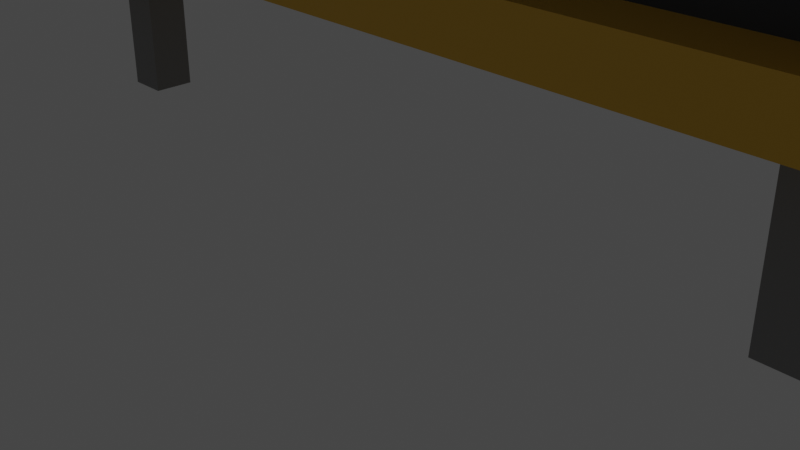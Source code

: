 # Source: signboard.blend  (saved by Blender 2.92.15; exported with 4.5.12 LTS)
import bpy
from mathutils import Matrix  # noqa: F401  (used for matrix-valued properties, if any)

bpy.ops.wm.read_factory_settings(use_empty=True)
scene = bpy.context.scene
scene.name = 'Scene'

# ---- collections
col_collection = bpy.data.collections.new('Collection'); scene.collection.children.link(col_collection)

# ---- materials (node trees are filled in below, after node groups)
mat_material = bpy.data.materials.new('Material')
mat_material.alpha_threshold = 0.0
mat_material.use_transparent_shadow = False
mat_material.line_color = (0.0, 0.0, 0.0, 1.0)
mat_x = bpy.data.materials.new('マテリアル')
mat_x.use_transparent_shadow = False
mat_material_001 = bpy.data.materials.new('Material.001')
mat_material_001.use_transparent_shadow = False

# ---- material node trees
mat_material.use_nodes = True; mat_material.node_tree.nodes.clear()
_N = mat_material.node_tree.nodes; _L = mat_material.node_tree.links
n0 = _N.new('ShaderNodeOutputMaterial'); n0.name = 'Material Output'; n0.location = (300, 300)
n1 = _N.new('ShaderNodeBsdfPrincipled'); n1.name = 'Principled BSDF'; n1.location = (10, 300)
n1.distribution = 'GGX'
n1.subsurface_method = 'BURLEY'
n1.inputs[0].default_value = (0.8276, 0.4887, 0.03808, 1.0)
n1.inputs[2].default_value = 0.4
n1.inputs[3].default_value = 1.45
n1.inputs[27].default_value = (0.0, 0.0, 0.0, 1.0)
n1.inputs[28].default_value = 1.0
_L.new(n1.outputs[0], n0.inputs[0])
n0.is_active_output = True
mat_x.use_nodes = True; mat_x.node_tree.nodes.clear()
_N = mat_x.node_tree.nodes; _L = mat_x.node_tree.links
n0 = _N.new('ShaderNodeBsdfPrincipled'); n0.name = 'Principled BSDF'; n0.location = (10, 300)
n0.distribution = 'GGX'
n0.subsurface_method = 'BURLEY'
n0.inputs[0].default_value = (0.04092, 0.04817, 0.06125, 1.0)
n0.inputs[3].default_value = 1.45
n0.inputs[27].default_value = (0.0, 0.0, 0.0, 1.0)
n0.inputs[28].default_value = 1.0
n1 = _N.new('ShaderNodeOutputMaterial'); n1.name = 'Material Output'; n1.location = (300, 300)
_L.new(n0.outputs[0], n1.inputs[0])
n1.is_active_output = True
mat_material_001.use_nodes = True; mat_material_001.node_tree.nodes.clear()
_N = mat_material_001.node_tree.nodes; _L = mat_material_001.node_tree.links
n0 = _N.new('ShaderNodeBsdfPrincipled'); n0.name = 'Principled BSDF'; n0.location = (10, 300)
n0.distribution = 'GGX'
n0.subsurface_method = 'BURLEY'
n0.inputs[0].default_value = (0.2529, 0.2529, 0.2529, 1.0)
n0.inputs[3].default_value = 1.45
n0.inputs[27].default_value = (0.0, 0.0, 0.0, 1.0)
n0.inputs[28].default_value = 1.0
n1 = _N.new('ShaderNodeOutputMaterial'); n1.name = 'Material Output'; n1.location = (300, 300)
_L.new(n0.outputs[0], n1.inputs[0])
n1.is_active_output = True

# ---- world
world_world = bpy.data.worlds.new('World'); scene.world = world_world
world_world.use_nodes = True; world_world.node_tree.nodes.clear()
_N = world_world.node_tree.nodes; _L = world_world.node_tree.links
n0 = _N.new('ShaderNodeOutputWorld'); n0.name = 'World Output'; n0.location = (300, 300)
n1 = _N.new('ShaderNodeBackground'); n1.name = 'Background'; n1.location = (10, 300)
n1.inputs[0].default_value = (0.05088, 0.05088, 0.05088, 1.0)
_L.new(n1.outputs[0], n0.inputs[0])
n0.is_active_output = True
world_world.color = (0.05088, 0.05088, 0.05088)
world_world.use_sun_shadow = False
world_world.sun_shadow_jitter_overblur = 0.0

# ---- cameras
cam_camera = bpy.data.cameras.new('Camera')
cam_camera.clip_end = 100.0
cam_camera.ortho_scale = 7.314

# ---- lights
light_light = bpy.data.lights.new('Light', 'POINT')
light_light.transmission_factor = 0.0
light_light.energy = 1000.0
light_light.shadow_soft_size = 0.1
light_light.shadow_maximum_resolution = 0.006
light_light.use_absolute_resolution = True

# ---- meshes
me_cube = bpy.data.meshes.new('Cube')
me_cube.from_pydata([(1.0, 0.8417, 0.8417), (1.0, 0.8417, -0.8417), (1.0, -0.8417, 0.8417), (1.0, -0.8417, -0.8417), (0.3819, 0.8417, 0.8417), (0.3819, 0.8417, -0.8417), (0.3819, -0.8417, 0.8417), (0.3819, -0.8417, -0.8417), (-1.0, 0.0, -1.0), (1.0, 0.0, 1.0), (-1.0, 0.0, 1.0), (1.0, 0.0, -1.0), (1.0, 0.0, 0.8417), (1.0, 0.0, -0.8417), (0.3819, 4.078e-09, 0.8417), (0.3819, 4.078e-09, -0.8417), (-1.0, 0.8638, 1.0), (-1.0, 1.0, 0.8638), (-1.0, 0.9159, 0.9896), (-1.0, 0.9601, 0.9601), (-1.0, 0.9896, 0.9159), (-1.0, 1.0, -0.8638), (-1.0, 0.8638, -1.0), (-1.0, 0.9896, -0.9159), (-1.0, 0.9601, -0.9601), (-1.0, 0.9159, -0.9896), (-1.0, -1.0, 0.8638), (-1.0, -0.8638, 1.0), (-1.0, -0.9896, 0.9159), (-1.0, -0.9601, 0.9601), (-1.0, -0.9159, 0.9896), (-1.0, -0.8638, -1.0), (-1.0, -1.0, -0.8638), (-1.0, -0.9159, -0.9896), (-1.0, -0.9601, -0.9601), (-1.0, -0.9896, -0.9159), (1.0, 1.0, 0.8638), (1.0, 0.8638, 1.0), (1.0, 0.9037, 0.9037), (1.0, 0.9896, 0.9159), (1.0, 0.9601, 0.9601), (1.0, 0.9159, 0.9896), (1.0, 0.8638, -1.0), (1.0, 1.0, -0.8638), (1.0, 0.9037, -0.9037), (1.0, 0.9159, -0.9896), (1.0, 0.9601, -0.9601), (1.0, 0.9896, -0.9159), (1.0, -0.8638, 1.0), (1.0, -1.0, 0.8638), (1.0, -0.9037, 0.9037), (1.0, -0.9159, 0.9896), (1.0, -0.9601, 0.9601), (1.0, -0.9896, 0.9159), (1.0, -1.0, -0.8638), (1.0, -0.8638, -1.0), (1.0, -0.9037, -0.9037), (1.0, -0.9896, -0.9159), (1.0, -0.9601, -0.9601), (1.0, -0.9159, -0.9896)], [], [(8, 11, 55, 31), (9, 10, 27, 48), (37, 16, 10, 9), (0, 1, 44, 43, 36, 38), (12, 2, 6, 14), (8, 10, 16, 18, 19, 20, 17, 21, 23, 24, 25, 22), (12, 0, 38, 37, 9), (2, 12, 9, 48, 50), (1, 13, 11, 42, 44), (15, 14, 6, 7), (1, 0, 4, 5), (13, 1, 5, 15), (2, 3, 7, 6), (3, 13, 15, 7), (5, 4, 14, 15), (3, 2, 50, 49, 54, 56), (13, 3, 56, 55, 11), (0, 12, 14, 4), (31, 33, 34, 35, 32, 26, 28, 29, 30, 27, 10, 8), (54, 49, 26, 32), (22, 42, 11, 8), (36, 39, 38), (39, 40, 38), (40, 41, 38), (41, 37, 38), (42, 45, 44), (45, 46, 44), (46, 47, 44), (47, 43, 44), (48, 51, 50), (51, 52, 50), (52, 53, 50), (53, 49, 50), (54, 57, 56), (57, 58, 56), (58, 59, 56), (59, 55, 56), (42, 22, 25, 45), (45, 25, 24, 46), (46, 24, 23, 47), (47, 23, 21, 43), (48, 27, 30, 51), (51, 30, 29, 52), (52, 29, 28, 53), (53, 28, 26, 49), (31, 55, 59, 33), (33, 59, 58, 34), (34, 58, 57, 35), (35, 57, 54, 32), (16, 37, 41, 18), (18, 41, 40, 19), (19, 40, 39, 20), (20, 39, 36, 17), (21, 17, 36, 43)])
me_cube.polygons.foreach_set('material_index', [0, 0, 0, 0, 0, 0, 0, 0, 0, 1, 0, 0, 0, 0, 1, 0, 0, 0, 0, 0, 0, 0, 0, 0, 0, 0, 0, 0, 0, 0, 0, 0, 0, 0, 0, 0, 0, 0, 0, 0, 0, 0, 0, 0, 0, 0, 0, 0, 0, 0, 0, 0, 0, 0])
_uv = me_cube.uv_layers.new(name='UVMap')
_uv.uv.foreach_set('vector', [0.125, 0.625, 0.375, 0.625, 0.375, 0.733, 0.125, 0.733, 0.625, 0.625, 0.875, 0.625, 0.875, 0.733, 0.625, 0.733, 0.625, 0.517, 0.875, 0.517, 0.875, 0.625, 0.625, 0.625, 0.6052, 0.5198, 0.3948, 0.5198, 0.387, 0.512, 0.392, 0.5, 0.608, 0.5, 0.613, 0.512, 0.6052, 0.625, 0.6052, 0.7302, 0.6052, 0.7302, 0.6052, 0.625, 0.375, 0.125, 0.625, 0.125, 0.625, 0.233, 0.6237, 0.2395, 0.62, 0.245, 0.6145, 0.2487, 0.608, 0.25, 0.392, 0.25, 0.3855, 0.2487, 0.38, 0.245, 0.3763, 0.2395, 0.375, 0.233, 0.6052, 0.625, 0.6052, 0.5198, 0.613, 0.512, 0.625, 0.517, 0.625, 0.625, 0.6052, 0.7302, 0.6052, 0.625, 0.625, 0.625, 0.625, 0.733, 0.613, 0.738, 0.3948, 0.5198, 0.3948, 0.625, 0.375, 0.625, 0.375, 0.517, 0.387, 0.512, 0.3948, 0.625, 0.6052, 0.625, 0.6052, 0.7302, 0.3948, 0.7302, 0.3948, 0.5198, 0.6052, 0.5198, 0.6052, 0.5198, 0.3948, 0.5198, 0.3948, 0.625, 0.3948, 0.5198, 0.3948, 0.5198, 0.3948, 0.625, 0.6052, 0.7302, 0.3948, 0.7302, 0.3948, 0.7302, 0.6052, 0.7302, 0.3948, 0.7302, 0.3948, 0.625, 0.3948, 0.625, 0.3948, 0.7302, 0.3948, 0.5198, 0.6052, 0.5198, 0.6052, 0.625, 0.3948, 0.625, 0.3948, 0.7302, 0.6052, 0.7302, 0.613, 0.738, 0.608, 0.75, 0.392, 0.75, 0.387, 0.738, 0.3948, 0.625, 0.3948, 0.7302, 0.387, 0.738, 0.375, 0.733, 0.375, 0.625, 0.6052, 0.5198, 0.6052, 0.625, 0.6052, 0.625, 0.6052, 0.5198, 0.375, 0.01703, 0.3763, 0.01051, 0.38, 0.004988, 0.3855, 0.001296, 0.392, 0.0, 0.608, 0.0, 0.6145, 0.001296, 0.62, 0.004988, 0.6237, 0.01051, 0.625, 0.01703, 0.625, 0.125, 0.375, 0.125, 0.392, 0.75, 0.608, 0.75, 0.608, 1.0, 0.392, 1.0, 0.125, 0.517, 0.375, 0.517, 0.375, 0.625, 0.125, 0.625, 0.608, 0.5, 0.6145, 0.5013, 0.613, 0.512, 0.6145, 0.5013, 0.62, 0.505, 0.613, 0.512, 0.62, 0.505, 0.6191, 0.5059, 0.613, 0.512, 0.6191, 0.5059, 0.6165, 0.5085, 0.613, 0.512, 0.375, 0.517, 0.3763, 0.5105, 0.387, 0.512, 0.3763, 0.5105, 0.38, 0.505, 0.387, 0.512, 0.38, 0.505, 0.3809, 0.5059, 0.387, 0.512, 0.3809, 0.5059, 0.3835, 0.5085, 0.387, 0.512, 0.625, 0.733, 0.6237, 0.7395, 0.613, 0.738, 0.6237, 0.7395, 0.62, 0.745, 0.613, 0.738, 0.62, 0.745, 0.6145, 0.75, 0.613, 0.738, 0.6145, 0.75, 0.608, 0.75, 0.613, 0.738, 0.392, 0.75, 0.3855, 0.7487, 0.387, 0.738, 0.3855, 0.7487, 0.38, 0.745, 0.387, 0.738, 0.38, 0.745, 0.375, 0.7395, 0.387, 0.738, 0.375, 0.7395, 0.375, 0.733, 0.387, 0.738, 0.375, 0.517, 0.125, 0.517, 0.125, 0.5105, 0.375, 0.5105, 0.375, 0.5105, 0.125, 0.5105, 0.125, 0.5, 0.375, 0.5, 0.375, 0.5, 0.375, 0.25, 0.3855, 0.25, 0.3855, 0.5, 0.3855, 0.5, 0.3855, 0.25, 0.392, 0.25, 0.392, 0.5, 0.625, 0.733, 0.875, 0.733, 0.875, 0.7395, 0.625, 0.7395, 0.625, 0.7395, 0.875, 0.7395, 0.875, 0.75, 0.625, 0.75, 0.625, 0.75, 0.625, 1.0, 0.6145, 1.0, 0.6145, 0.75, 0.6145, 0.75, 0.6145, 1.0, 0.608, 1.0, 0.608, 0.75, 0.125, 0.733, 0.375, 0.733, 0.375, 0.7395, 0.125, 0.7395, 0.125, 0.7395, 0.375, 0.7395, 0.375, 0.75, 0.125, 0.75, 0.375, 1.0, 0.375, 0.75, 0.3855, 0.75, 0.3855, 1.0, 0.3855, 1.0, 0.3855, 0.75, 0.392, 0.75, 0.392, 1.0, 0.875, 0.517, 0.625, 0.517, 0.625, 0.5105, 0.875, 0.5105, 0.875, 0.5105, 0.625, 0.5105, 0.625, 0.5, 0.875, 0.5, 0.625, 0.25, 0.625, 0.5, 0.6145, 0.5, 0.6145, 0.25, 0.6145, 0.25, 0.6145, 0.5, 0.608, 0.5, 0.608, 0.25, 0.392, 0.25, 0.608, 0.25, 0.608, 0.5, 0.392, 0.5])
me_cube.materials.append(mat_material)
me_cube.materials.append(mat_x)
me_cube.use_remesh_preserve_volume = False
me_cube.use_remesh_preserve_attributes = False
me_cube.use_mirror_vertex_groups = False
me_cube.update()
me_cube_001 = bpy.data.meshes.new('Cube.001')
me_cube_001.from_pydata([(-1.0, -1.0, -1.0), (-1.0, -1.0, 1.0), (-1.0, 1.0, -1.0), (-1.0, 1.0, 1.0), (1.0, -1.0, -1.0), (1.0, -1.0, 1.0), (1.0, 1.0, -1.0), (1.0, 1.0, 1.0)], [], [(0, 1, 3, 2), (2, 3, 7, 6), (6, 7, 5, 4), (4, 5, 1, 0), (2, 6, 4, 0), (7, 3, 1, 5)])
_uv = me_cube_001.uv_layers.new(name='UVMap')
_uv.uv.foreach_set('vector', [0.375, 0.0, 0.625, 0.0, 0.625, 0.25, 0.375, 0.25, 0.375, 0.25, 0.625, 0.25, 0.625, 0.5, 0.375, 0.5, 0.375, 0.5, 0.625, 0.5, 0.625, 0.75, 0.375, 0.75, 0.375, 0.75, 0.625, 0.75, 0.625, 1.0, 0.375, 1.0, 0.125, 0.5, 0.375, 0.5, 0.375, 0.75, 0.125, 0.75, 0.625, 0.5, 0.875, 0.5, 0.875, 0.75, 0.625, 0.75])
me_cube_001.materials.append(mat_material_001)
me_cube_001.use_remesh_fix_poles = True
me_cube_001.use_remesh_preserve_attributes = False
me_cube_001.use_mirror_vertex_groups = False
me_cube_001.update()
me_cube_002 = bpy.data.meshes.new('Cube.002')
me_cube_002.from_pydata([(-1.0, -1.0, -1.0), (-1.0, -1.0, 1.0), (-1.0, 1.0, -1.0), (-1.0, 1.0, 1.0), (1.0, -1.0, -1.0), (1.0, -1.0, 1.0), (1.0, 1.0, -1.0), (1.0, 1.0, 1.0)], [], [(0, 1, 3, 2), (2, 3, 7, 6), (6, 7, 5, 4), (4, 5, 1, 0), (2, 6, 4, 0), (7, 3, 1, 5)])
_uv = me_cube_002.uv_layers.new(name='UVMap')
_uv.uv.foreach_set('vector', [0.375, 0.0, 0.625, 0.0, 0.625, 0.25, 0.375, 0.25, 0.375, 0.25, 0.625, 0.25, 0.625, 0.5, 0.375, 0.5, 0.375, 0.5, 0.625, 0.5, 0.625, 0.75, 0.375, 0.75, 0.375, 0.75, 0.625, 0.75, 0.625, 1.0, 0.375, 1.0, 0.125, 0.5, 0.375, 0.5, 0.375, 0.75, 0.125, 0.75, 0.625, 0.5, 0.875, 0.5, 0.875, 0.75, 0.625, 0.75])
me_cube_002.materials.append(mat_material_001)
me_cube_002.use_remesh_fix_poles = True
me_cube_002.use_remesh_preserve_attributes = False
me_cube_002.use_mirror_vertex_groups = False
me_cube_002.update()

# ---- objects
ob_cube = bpy.data.objects.new('Cube', me_cube)
ob_light = bpy.data.objects.new('Light', light_light)
ob_camera = bpy.data.objects.new('Camera', cam_camera)
ob_cube_001 = bpy.data.objects.new('Cube.001', me_cube_001)
ob_cube_002 = bpy.data.objects.new('Cube.002', me_cube_002)

# ---- transforms, parenting, visibility, modifiers, constraints
ob_cube.location = (-0.0007947, 0.0007947, 5.468)
ob_cube.rotation_euler = (0.0, -0.0, -1.571)
ob_cube.scale = (0.9998, 5.748, -3.584)
ob_cube.lock_rotations_4d = False
ob_cube.empty_display_type = 'ARROWS'
ob_cube.lineart.crease_threshold = 0.0
ob_light.location = (4.076, 1.005, 5.904)
ob_light.rotation_euler = (0.6503, 0.05522, 1.866)
ob_light.lock_rotations_4d = False
ob_light.empty_display_type = 'ARROWS'
ob_light.color = (0.0, 0.0, 0.0, 0.0)
ob_light.lineart.crease_threshold = 0.0
ob_camera.location = (7.359, -6.926, 4.556)
ob_camera.rotation_euler = (1.109, 0.0, 0.8149)
ob_camera.lock_rotations_4d = False
ob_camera.empty_display_type = 'ARROWS'
ob_camera.color = (0.0, 0.0, 0.0, 0.0)
ob_camera.display_type = 'WIRE'
ob_camera.lineart.crease_threshold = 0.0
ob_cube_001.location = (-4.286, 0.0007949, 0.9698)
ob_cube_001.rotation_euler = (0.0, -0.0, -1.571)
ob_cube_001.scale = (0.2335, 0.2335, 1.001)
ob_cube_001.lineart.crease_threshold = 0.0
ob_cube_002.location = (4.287, 0.0007944, 0.9698)
ob_cube_002.rotation_euler = (0.0, -0.0, -1.571)
ob_cube_002.scale = (0.2335, 0.2335, 1.001)
ob_cube_002.lineart.crease_threshold = 0.0

# ---- collection membership
col_collection.objects.link(ob_cube)
col_collection.objects.link(ob_light)
col_collection.objects.link(ob_camera)
col_collection.objects.link(ob_cube_001)
col_collection.objects.link(ob_cube_002)

# ---- scene / render settings (as saved in the file)
scene.camera = ob_camera
scene.frame_start = 1; scene.frame_end = 250; scene.frame_set(1)
scene.render.engine = 'BLENDER_EEVEE_NEXT'
scene.cycles.use_denoising = False
scene.cycles.samples = 128
scene.cycles.sampling_pattern = 'TABULATED_SOBOL'
scene.cycles.use_adaptive_sampling = False
scene.cycles.use_light_tree = False
scene.view_settings.view_transform = 'Filmic'
bpy.context.view_layer.update()
